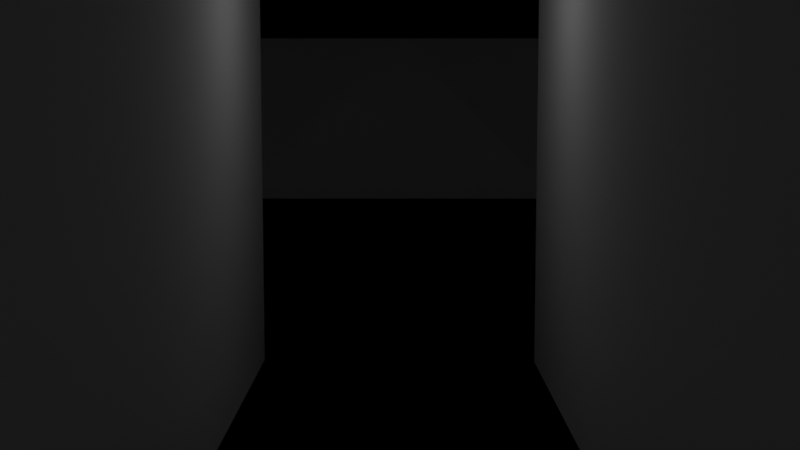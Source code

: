 # Source: doorway.blend  (saved by Blender 3.0.42; exported with 4.5.12 LTS)
import bpy
from mathutils import Matrix  # noqa: F401  (used for matrix-valued properties, if any)

bpy.ops.wm.read_factory_settings(use_empty=True)
scene = bpy.context.scene
scene.name = 'Scene'

# ---- collections
col_collection = bpy.data.collections.new('Collection'); scene.collection.children.link(col_collection)

# ---- materials (node trees are filled in below, after node groups)
mat_material = bpy.data.materials.new('Material')
mat_material.alpha_threshold = 0.0
mat_material.line_color = (0.0, 0.0, 0.0, 1.0)
mat_material_001 = bpy.data.materials.new('Material.001')

# ---- material node trees
mat_material.use_nodes = True; mat_material.node_tree.nodes.clear()
_N = mat_material.node_tree.nodes; _L = mat_material.node_tree.links
n0 = _N.new('ShaderNodeOutputMaterial'); n0.name = 'Material Output'; n0.location = (300, 300)
n1 = _N.new('ShaderNodeBsdfPrincipled'); n1.name = 'Principled BSDF'; n1.location = (10, 300)
n1.distribution = 'GGX'
n1.subsurface_method = 'RANDOM_WALK_SKIN'
n1.inputs[0].default_value = (0.06369, 0.02975, 0.009927, 1.0)
n1.inputs[1].default_value = 0.3731
n1.inputs[2].default_value = 1.0
n1.inputs[3].default_value = 1.45
n1.inputs[27].default_value = (0.0, 0.0, 0.0, 1.0)
n1.inputs[28].default_value = 1.0
_L.new(n1.outputs[0], n0.inputs[0])
n0.is_active_output = True
mat_material_001.use_nodes = True; mat_material_001.node_tree.nodes.clear()
_N = mat_material_001.node_tree.nodes; _L = mat_material_001.node_tree.links
n0 = _N.new('ShaderNodeBsdfPrincipled'); n0.name = 'Principled BSDF'; n0.location = (10, 300)
n0.distribution = 'GGX'
n0.subsurface_method = 'RANDOM_WALK_SKIN'
n0.inputs[3].default_value = 1.45
n0.inputs[27].default_value = (0.0, 0.0, 0.0, 1.0)
n0.inputs[28].default_value = 1.0
n1 = _N.new('ShaderNodeOutputMaterial'); n1.name = 'Material Output'; n1.location = (300, 300)
_L.new(n0.outputs[0], n1.inputs[0])
n1.is_active_output = True

# ---- world
world_world = bpy.data.worlds.new('World'); scene.world = world_world
world_world.use_nodes = True; world_world.node_tree.nodes.clear()
_N = world_world.node_tree.nodes; _L = world_world.node_tree.links
n0 = _N.new('ShaderNodeOutputWorld'); n0.name = 'World Output'; n0.location = (300, 300)
n1 = _N.new('ShaderNodeBackground'); n1.name = 'Background'; n1.location = (10, 300)
n1.inputs[0].default_value = (0.05088, 0.05088, 0.05088, 1.0)
_L.new(n1.outputs[0], n0.inputs[0])
n0.is_active_output = True
world_world.color = (0.05088, 0.05088, 0.05088)
world_world.use_sun_shadow = False
world_world.sun_shadow_jitter_overblur = 0.0

# ---- cameras
cam_camera = bpy.data.cameras.new('Camera')
cam_camera.clip_end = 100.0
cam_camera.ortho_scale = 7.314

# ---- lights
light_light_001 = bpy.data.lights.new('Light.001', 'POINT')
light_light_001.transmission_factor = 0.0
light_light_001.shadow_soft_size = 0.1
light_light_001.shadow_maximum_resolution = 0.006
light_light_001.use_absolute_resolution = True

# ---- meshes
me_cube = bpy.data.meshes.new('Cube')
me_cube.from_pydata([(1.0, 1.0, 1.0), (1.0, 1.0, -1.0), (1.0, -1.0, 1.0), (1.0, -1.0, -1.0), (-1.0, 1.0, 1.0), (-1.0, 1.0, -1.0), (-1.0, -1.0, 1.0), (-1.0, -1.0, -1.0)], [], [(0, 4, 6, 2), (3, 2, 6, 7), (7, 6, 4, 5), (5, 1, 3, 7), (1, 0, 2, 3), (5, 4, 0, 1)])
_uv = me_cube.uv_layers.new(name='UVMap')
_uv.uv.foreach_set('vector', [0.625, 0.5, 0.875, 0.5, 0.875, 0.75, 0.625, 0.75, 0.375, 0.75, 0.625, 0.75, 0.625, 1.0, 0.375, 1.0, 0.375, 0.0, 0.625, 0.0, 0.625, 0.25, 0.375, 0.25, 0.125, 0.5, 0.375, 0.5, 0.375, 0.75, 0.125, 0.75, 0.375, 0.5, 0.625, 0.5, 0.625, 0.75, 0.375, 0.75, 0.375, 0.25, 0.625, 0.25, 0.625, 0.5, 0.375, 0.5])
me_cube.materials.append(mat_material)
me_cube.use_remesh_preserve_volume = False
me_cube.use_remesh_preserve_attributes = False
me_cube.use_mirror_vertex_groups = False
me_cube.update()
me_cube_001 = bpy.data.meshes.new('Cube.001')
me_cube_001.from_pydata([(-1.0, -1.0, -1.0), (-1.0, -1.0, 1.0), (-1.0, 1.0, -1.0), (-1.0, 1.0, 1.0), (1.0, -1.0, -1.0), (1.0, -1.0, 1.0), (1.0, 1.0, -1.0), (1.0, 1.0, 1.0)], [], [(0, 1, 3, 2), (2, 3, 7, 6), (6, 7, 5, 4), (4, 5, 1, 0), (2, 6, 4, 0), (7, 3, 1, 5)])
_uv = me_cube_001.uv_layers.new(name='UVMap')
_uv.uv.foreach_set('vector', [0.375, 0.0, 0.625, 0.0, 0.625, 0.25, 0.375, 0.25, 0.375, 0.25, 0.625, 0.25, 0.625, 0.5, 0.375, 0.5, 0.375, 0.5, 0.625, 0.5, 0.625, 0.75, 0.375, 0.75, 0.375, 0.75, 0.625, 0.75, 0.625, 1.0, 0.375, 1.0, 0.125, 0.5, 0.375, 0.5, 0.375, 0.75, 0.125, 0.75, 0.625, 0.5, 0.875, 0.5, 0.875, 0.75, 0.625, 0.75])
me_cube_001.use_remesh_fix_poles = True
me_cube_001.use_remesh_preserve_attributes = False
me_cube_001.update()
me_cube_002 = bpy.data.meshes.new('Cube.002')
me_cube_002.from_pydata([(-1.0, -1.0, -1.0), (-1.0, -1.0, 1.0), (-1.0, 1.0, -1.0), (-1.0, 1.0, 1.0), (1.0, -1.0, -1.0), (1.0, -1.0, 1.0), (1.0, 1.0, -1.0), (1.0, 1.0, 1.0)], [], [(0, 1, 3, 2), (2, 3, 7, 6), (6, 7, 5, 4), (4, 5, 1, 0), (2, 6, 4, 0), (7, 3, 1, 5)])
_uv = me_cube_002.uv_layers.new(name='UVMap')
_uv.uv.foreach_set('vector', [0.375, 0.0, 0.625, 0.0, 0.625, 0.25, 0.375, 0.25, 0.375, 0.25, 0.625, 0.25, 0.625, 0.5, 0.375, 0.5, 0.375, 0.5, 0.625, 0.5, 0.625, 0.75, 0.375, 0.75, 0.375, 0.75, 0.625, 0.75, 0.625, 1.0, 0.375, 1.0, 0.125, 0.5, 0.375, 0.5, 0.375, 0.75, 0.125, 0.75, 0.625, 0.5, 0.875, 0.5, 0.875, 0.75, 0.625, 0.75])
me_cube_002.use_remesh_fix_poles = True
me_cube_002.use_remesh_preserve_attributes = False
me_cube_002.update()
me_cube_003 = bpy.data.meshes.new('Cube.003')
me_cube_003.from_pydata([(-1.0, -1.0, -1.0), (-1.0, -1.0, 1.0), (-1.0, 1.0, -1.0), (-1.0, 1.0, 1.0), (1.0, -1.0, -1.0), (1.0, -1.0, 1.0), (1.0, 1.0, -1.0), (1.0, 1.0, 1.0)], [], [(0, 1, 3, 2), (2, 3, 7, 6), (6, 7, 5, 4), (4, 5, 1, 0), (2, 6, 4, 0), (7, 3, 1, 5)])
_uv = me_cube_003.uv_layers.new(name='UVMap')
_uv.uv.foreach_set('vector', [0.375, 0.0, 0.625, 0.0, 0.625, 0.25, 0.375, 0.25, 0.375, 0.25, 0.625, 0.25, 0.625, 0.5, 0.375, 0.5, 0.375, 0.5, 0.625, 0.5, 0.625, 0.75, 0.375, 0.75, 0.375, 0.75, 0.625, 0.75, 0.625, 1.0, 0.375, 1.0, 0.125, 0.5, 0.375, 0.5, 0.375, 0.75, 0.125, 0.75, 0.625, 0.5, 0.875, 0.5, 0.875, 0.75, 0.625, 0.75])
me_cube_003.use_remesh_fix_poles = True
me_cube_003.use_remesh_preserve_attributes = False
me_cube_003.update()
me_cube_004 = bpy.data.meshes.new('Cube.004')
me_cube_004.from_pydata([(-1.0, -1.0, -1.0), (-1.0, -1.0, 1.0), (-1.0, 1.0, -1.0), (-1.0, 1.0, 1.0), (1.0, -1.0, -1.0), (1.0, -1.0, 1.0), (1.0, 1.0, -1.0), (1.0, 1.0, 1.0)], [], [(0, 1, 3, 2), (2, 3, 7, 6), (6, 7, 5, 4), (4, 5, 1, 0), (2, 6, 4, 0), (7, 3, 1, 5)])
_uv = me_cube_004.uv_layers.new(name='UVMap')
_uv.uv.foreach_set('vector', [0.375, 0.0, 0.625, 0.0, 0.625, 0.25, 0.375, 0.25, 0.375, 0.25, 0.625, 0.25, 0.625, 0.5, 0.375, 0.5, 0.375, 0.5, 0.625, 0.5, 0.625, 0.75, 0.375, 0.75, 0.375, 0.75, 0.625, 0.75, 0.625, 1.0, 0.375, 1.0, 0.125, 0.5, 0.375, 0.5, 0.375, 0.75, 0.125, 0.75, 0.625, 0.5, 0.875, 0.5, 0.875, 0.75, 0.625, 0.75])
me_cube_004.use_remesh_fix_poles = True
me_cube_004.use_remesh_preserve_attributes = False
me_cube_004.update()
me_cube_007 = bpy.data.meshes.new('Cube.007')
me_cube_007.from_pydata([(-1.0, -1.0, -1.0), (-1.0, -1.0, 1.0), (-1.0, 1.0, -1.0), (-1.0, 1.0, 1.0), (1.0, -1.0, -1.0), (1.0, -1.0, 1.0), (1.0, 1.0, -1.0), (1.0, 1.0, 1.0)], [], [(0, 1, 3, 2), (2, 3, 7, 6), (6, 7, 5, 4), (4, 5, 1, 0), (2, 6, 4, 0), (7, 3, 1, 5)])
_uv = me_cube_007.uv_layers.new(name='UVMap')
_uv.uv.foreach_set('vector', [0.375, 0.0, 0.625, 0.0, 0.625, 0.25, 0.375, 0.25, 0.375, 0.25, 0.625, 0.25, 0.625, 0.5, 0.375, 0.5, 0.375, 0.5, 0.625, 0.5, 0.625, 0.75, 0.375, 0.75, 0.375, 0.75, 0.625, 0.75, 0.625, 1.0, 0.375, 1.0, 0.125, 0.5, 0.375, 0.5, 0.375, 0.75, 0.125, 0.75, 0.625, 0.5, 0.875, 0.5, 0.875, 0.75, 0.625, 0.75])
me_cube_007.use_remesh_fix_poles = True
me_cube_007.use_remesh_preserve_attributes = False
me_cube_007.update()
me_cube_008 = bpy.data.meshes.new('Cube.008')
me_cube_008.from_pydata([(-1.0, -1.0, -1.0), (-1.0, -1.0, 1.0), (-1.0, 1.0, -1.0), (-1.0, 1.0, 1.0), (1.0, -1.0, -1.0), (1.0, -1.0, 1.0), (1.0, 1.0, -1.0), (1.0, 1.0, 1.0)], [], [(0, 1, 3, 2), (2, 3, 7, 6), (6, 7, 5, 4), (4, 5, 1, 0), (2, 6, 4, 0), (7, 3, 1, 5)])
_uv = me_cube_008.uv_layers.new(name='UVMap')
_uv.uv.foreach_set('vector', [0.375, 0.0, 0.625, 0.0, 0.625, 0.25, 0.375, 0.25, 0.375, 0.25, 0.625, 0.25, 0.625, 0.5, 0.375, 0.5, 0.375, 0.5, 0.625, 0.5, 0.625, 0.75, 0.375, 0.75, 0.375, 0.75, 0.625, 0.75, 0.625, 1.0, 0.375, 1.0, 0.125, 0.5, 0.375, 0.5, 0.375, 0.75, 0.125, 0.75, 0.625, 0.5, 0.875, 0.5, 0.875, 0.75, 0.625, 0.75])
me_cube_008.use_remesh_fix_poles = True
me_cube_008.use_remesh_preserve_attributes = False
me_cube_008.update()
me_cube_009 = bpy.data.meshes.new('Cube.009')
me_cube_009.from_pydata([(-1.0, -1.0, -1.0), (-1.0, -1.0, 1.0), (-1.0, 1.0, -1.0), (-1.0, 1.0, 1.0), (1.0, -1.0, -1.0), (1.0, -1.0, 1.0), (1.0, 1.0, -1.0), (1.0, 1.0, 1.0)], [], [(0, 1, 3, 2), (2, 3, 7, 6), (6, 7, 5, 4), (4, 5, 1, 0), (2, 6, 4, 0), (7, 3, 1, 5)])
_uv = me_cube_009.uv_layers.new(name='UVMap')
_uv.uv.foreach_set('vector', [0.375, 0.0, 0.625, 0.0, 0.625, 0.25, 0.375, 0.25, 0.375, 0.25, 0.625, 0.25, 0.625, 0.5, 0.375, 0.5, 0.375, 0.5, 0.625, 0.5, 0.625, 0.75, 0.375, 0.75, 0.375, 0.75, 0.625, 0.75, 0.625, 1.0, 0.375, 1.0, 0.125, 0.5, 0.375, 0.5, 0.375, 0.75, 0.125, 0.75, 0.625, 0.5, 0.875, 0.5, 0.875, 0.75, 0.625, 0.75])
me_cube_009.use_remesh_fix_poles = True
me_cube_009.use_remesh_preserve_attributes = False
me_cube_009.update()
me_cube_010 = bpy.data.meshes.new('Cube.010')
me_cube_010.from_pydata([(-1.0, -1.0, -1.0), (-1.0, -1.0, 1.0), (-1.0, 1.0, -1.0), (-1.0, 1.0, 1.0), (1.0, -1.0, -1.0), (1.0, -1.0, 1.0), (1.0, 1.0, -1.0), (1.0, 1.0, 1.0)], [], [(0, 1, 3, 2), (2, 3, 7, 6), (6, 7, 5, 4), (4, 5, 1, 0), (2, 6, 4, 0), (7, 3, 1, 5)])
_uv = me_cube_010.uv_layers.new(name='UVMap')
_uv.uv.foreach_set('vector', [0.375, 0.0, 0.625, 0.0, 0.625, 0.25, 0.375, 0.25, 0.375, 0.25, 0.625, 0.25, 0.625, 0.5, 0.375, 0.5, 0.375, 0.5, 0.625, 0.5, 0.625, 0.75, 0.375, 0.75, 0.375, 0.75, 0.625, 0.75, 0.625, 1.0, 0.375, 1.0, 0.125, 0.5, 0.375, 0.5, 0.375, 0.75, 0.125, 0.75, 0.625, 0.5, 0.875, 0.5, 0.875, 0.75, 0.625, 0.75])
me_cube_010.use_remesh_fix_poles = True
me_cube_010.use_remesh_preserve_attributes = False
me_cube_010.update()
me_cube_011 = bpy.data.meshes.new('Cube.011')
me_cube_011.from_pydata([(-1.0, -1.0, -1.0), (-1.0, -1.0, 1.0), (-1.0, 1.0, -1.0), (-1.0, 1.0, 1.0), (1.0, -1.0, -1.0), (1.0, -1.0, 1.0), (1.0, 1.0, -1.0), (1.0, 1.0, 1.0)], [], [(0, 1, 3, 2), (2, 3, 7, 6), (6, 7, 5, 4), (4, 5, 1, 0), (2, 6, 4, 0), (7, 3, 1, 5)])
_uv = me_cube_011.uv_layers.new(name='UVMap')
_uv.uv.foreach_set('vector', [0.375, 0.0, 0.625, 0.0, 0.625, 0.25, 0.375, 0.25, 0.375, 0.25, 0.625, 0.25, 0.625, 0.5, 0.375, 0.5, 0.375, 0.5, 0.625, 0.5, 0.625, 0.75, 0.375, 0.75, 0.375, 0.75, 0.625, 0.75, 0.625, 1.0, 0.375, 1.0, 0.125, 0.5, 0.375, 0.5, 0.375, 0.75, 0.125, 0.75, 0.625, 0.5, 0.875, 0.5, 0.875, 0.75, 0.625, 0.75])
me_cube_011.use_remesh_fix_poles = True
me_cube_011.use_remesh_preserve_attributes = False
me_cube_011.update()
me_cube_012 = bpy.data.meshes.new('Cube.012')
me_cube_012.from_pydata([(-1.0, -1.0, -1.0), (-1.0, -1.0, 1.0), (-1.0, 1.0, -1.0), (-1.0, 1.0, 1.0), (1.0, -1.0, -1.0), (1.0, -1.0, 1.0), (1.0, 1.0, -1.0), (1.0, 1.0, 1.0)], [], [(0, 1, 3, 2), (2, 3, 7, 6), (6, 7, 5, 4), (4, 5, 1, 0), (2, 6, 4, 0), (7, 3, 1, 5)])
_uv = me_cube_012.uv_layers.new(name='UVMap')
_uv.uv.foreach_set('vector', [0.375, 0.0, 0.625, 0.0, 0.625, 0.25, 0.375, 0.25, 0.375, 0.25, 0.625, 0.25, 0.625, 0.5, 0.375, 0.5, 0.375, 0.5, 0.625, 0.5, 0.625, 0.75, 0.375, 0.75, 0.375, 0.75, 0.625, 0.75, 0.625, 1.0, 0.375, 1.0, 0.125, 0.5, 0.375, 0.5, 0.375, 0.75, 0.125, 0.75, 0.625, 0.5, 0.875, 0.5, 0.875, 0.75, 0.625, 0.75])
me_cube_012.use_remesh_fix_poles = True
me_cube_012.use_remesh_preserve_attributes = False
me_cube_012.update()
me_cube_013 = bpy.data.meshes.new('Cube.013')
me_cube_013.from_pydata([(-1.0, -1.0, -1.0), (-1.0, -1.0, 1.0), (-1.0, 1.0, -1.0), (-1.0, 1.0, 1.0), (1.0, -1.0, -1.0), (1.0, -1.0, 1.0), (1.0, 1.0, -1.0), (1.0, 1.0, 1.0)], [], [(0, 1, 3, 2), (2, 3, 7, 6), (6, 7, 5, 4), (4, 5, 1, 0), (2, 6, 4, 0), (7, 3, 1, 5)])
_uv = me_cube_013.uv_layers.new(name='UVMap')
_uv.uv.foreach_set('vector', [0.375, 0.0, 0.625, 0.0, 0.625, 0.25, 0.375, 0.25, 0.375, 0.25, 0.625, 0.25, 0.625, 0.5, 0.375, 0.5, 0.375, 0.5, 0.625, 0.5, 0.625, 0.75, 0.375, 0.75, 0.375, 0.75, 0.625, 0.75, 0.625, 1.0, 0.375, 1.0, 0.125, 0.5, 0.375, 0.5, 0.375, 0.75, 0.125, 0.75, 0.625, 0.5, 0.875, 0.5, 0.875, 0.75, 0.625, 0.75])
me_cube_013.use_remesh_fix_poles = True
me_cube_013.use_remesh_preserve_attributes = False
me_cube_013.update()
me_cube_014 = bpy.data.meshes.new('Cube.014')
me_cube_014.from_pydata([(-1.0, -1.0, -1.0), (-1.0, -1.0, 1.0), (-1.0, 1.0, -1.0), (-1.0, 1.0, 1.0), (1.0, -1.0, -1.0), (1.0, -1.0, 1.0), (1.0, 1.0, -1.0), (1.0, 1.0, 1.0)], [], [(0, 1, 3, 2), (2, 3, 7, 6), (6, 7, 5, 4), (4, 5, 1, 0), (2, 6, 4, 0), (7, 3, 1, 5)])
_uv = me_cube_014.uv_layers.new(name='UVMap')
_uv.uv.foreach_set('vector', [0.375, 0.0, 0.625, 0.0, 0.625, 0.25, 0.375, 0.25, 0.375, 0.25, 0.625, 0.25, 0.625, 0.5, 0.375, 0.5, 0.375, 0.5, 0.625, 0.5, 0.625, 0.75, 0.375, 0.75, 0.375, 0.75, 0.625, 0.75, 0.625, 1.0, 0.375, 1.0, 0.125, 0.5, 0.375, 0.5, 0.375, 0.75, 0.125, 0.75, 0.625, 0.5, 0.875, 0.5, 0.875, 0.75, 0.625, 0.75])
me_cube_014.use_remesh_fix_poles = True
me_cube_014.use_remesh_preserve_attributes = False
me_cube_014.update()
me_cube_015 = bpy.data.meshes.new('Cube.015')
me_cube_015.from_pydata([(1.0, 1.0, 1.0), (1.0, 1.0, -1.0), (1.0, -1.0, 1.0), (1.0, -1.0, -1.0), (-1.0, 1.0, 1.0), (-1.0, 1.0, -1.0), (-1.0, -1.0, 1.0), (-1.0, -1.0, -1.0)], [], [(0, 4, 6, 2), (3, 2, 6, 7), (7, 6, 4, 5), (5, 1, 3, 7), (1, 0, 2, 3), (5, 4, 0, 1)])
_uv = me_cube_015.uv_layers.new(name='UVMap')
_uv.uv.foreach_set('vector', [0.625, 0.5, 0.875, 0.5, 0.875, 0.75, 0.625, 0.75, 0.375, 0.75, 0.625, 0.75, 0.625, 1.0, 0.375, 1.0, 0.375, 0.0, 0.625, 0.0, 0.625, 0.25, 0.375, 0.25, 0.125, 0.5, 0.375, 0.5, 0.375, 0.75, 0.125, 0.75, 0.375, 0.5, 0.625, 0.5, 0.625, 0.75, 0.375, 0.75, 0.375, 0.25, 0.625, 0.25, 0.625, 0.5, 0.375, 0.5])
me_cube_015.materials.append(mat_material_001)
me_cube_015.use_remesh_preserve_volume = False
me_cube_015.use_remesh_preserve_attributes = False
me_cube_015.use_mirror_vertex_groups = False
me_cube_015.update()
me_cube_016 = bpy.data.meshes.new('Cube.016')
me_cube_016.from_pydata([(1.0, 1.0, 1.0), (1.0, 1.0, -1.0), (1.0, -1.0, 1.0), (1.0, -1.0, -1.0), (-1.0, 1.0, 1.0), (-1.0, 1.0, -1.0), (-1.0, -1.0, 1.0), (-1.0, -1.0, -1.0)], [], [(0, 4, 6, 2), (3, 2, 6, 7), (7, 6, 4, 5), (5, 1, 3, 7), (1, 0, 2, 3), (5, 4, 0, 1)])
_uv = me_cube_016.uv_layers.new(name='UVMap')
_uv.uv.foreach_set('vector', [0.625, 0.5, 0.875, 0.5, 0.875, 0.75, 0.625, 0.75, 0.375, 0.75, 0.625, 0.75, 0.625, 1.0, 0.375, 1.0, 0.375, 0.0, 0.625, 0.0, 0.625, 0.25, 0.375, 0.25, 0.125, 0.5, 0.375, 0.5, 0.375, 0.75, 0.125, 0.75, 0.375, 0.5, 0.625, 0.5, 0.625, 0.75, 0.375, 0.75, 0.375, 0.25, 0.625, 0.25, 0.625, 0.5, 0.375, 0.5])
me_cube_016.materials.append(mat_material_001)
me_cube_016.use_remesh_preserve_volume = False
me_cube_016.use_remesh_preserve_attributes = False
me_cube_016.use_mirror_vertex_groups = False
me_cube_016.update()

# ---- objects
ob_cube = bpy.data.objects.new('Cube', me_cube)
ob_camera = bpy.data.objects.new('Camera', cam_camera)
ob_cube_001 = bpy.data.objects.new('Cube.001', me_cube_001)
ob_cube_002 = bpy.data.objects.new('Cube.002', me_cube_002)
ob_cube_003 = bpy.data.objects.new('Cube.003', me_cube_003)
ob_cube_004 = bpy.data.objects.new('Cube.004', me_cube_004)
ob_light_001 = bpy.data.objects.new('Light.001', light_light_001)
ob_cube_006 = bpy.data.objects.new('Cube.006', me_cube_007)
ob_cube_007 = bpy.data.objects.new('Cube.007', me_cube_008)
ob_cube_008 = bpy.data.objects.new('Cube.008', me_cube_009)
ob_cube_009 = bpy.data.objects.new('Cube.009', me_cube_010)
ob_cube_010 = bpy.data.objects.new('Cube.010', me_cube_011)
ob_cube_011 = bpy.data.objects.new('Cube.011', me_cube_012)
ob_cube_012 = bpy.data.objects.new('Cube.012', me_cube_013)
ob_cube_013 = bpy.data.objects.new('Cube.013', me_cube_014)
ob_cube_005 = bpy.data.objects.new('Cube.005', me_cube_015)
ob_cube_014 = bpy.data.objects.new('Cube.014', me_cube_016)

# ---- transforms, parenting, visibility, modifiers, constraints
ob_cube.location = (0.0, 0.0, 0.0)
ob_cube.scale = (25.78, 25.78, 0.0)
ob_cube.lock_rotations_4d = False
ob_cube.empty_display_type = 'ARROWS'
ob_cube.lineart.crease_threshold = 0.0
ob_camera.location = (-0.01143, 23.67, 3.373)
ob_camera.rotation_euler = (1.462, 5.86e-08, 3.142)
ob_camera.lock_rotations_4d = False
ob_camera.empty_display_type = 'ARROWS'
ob_camera.color = (0.0, 0.0, 0.0, 0.0)
ob_camera.display_type = 'WIRE'
ob_camera.lineart.crease_threshold = 0.0
ob_cube_001.location = (-6.661, 9.166, 2.742)
ob_cube_001.scale = (-4.814, 0.3694, 3.319)
ob_cube_002.location = (6.671, 9.166, 2.742)
ob_cube_002.scale = (-4.814, 0.3694, 3.319)
ob_cube_003.location = (2.154, 14.05, 2.742)
ob_cube_003.rotation_euler = (0.0, -0.0, 1.571)
ob_cube_003.scale = (-4.814, 0.3694, 3.319)
ob_cube_004.location = (-2.14, 14.16, 2.742)
ob_cube_004.rotation_euler = (0.0, -0.0, 1.571)
ob_cube_004.scale = (-4.814, 0.3694, 3.319)
ob_light_001.location = (-0.06987, 12.16, 4.754)
ob_light_001.rotation_euler = (0.6503, 0.05522, 1.866)
ob_light_001.lock_rotations_4d = False
ob_light_001.empty_display_type = 'ARROWS'
ob_light_001.color = (0.0, 0.0, 0.0, 0.0)
ob_light_001.lineart.crease_threshold = 0.0
ob_cube_006.location = (-9.549, -5.73, 2.742)
ob_cube_006.rotation_euler = (0.0, -0.0, 1.571)
ob_cube_006.scale = (-4.121, 0.3163, 2.842)
ob_cube_007.location = (-13.99, -1.944, 2.742)
ob_cube_007.rotation_euler = (0.0, -0.0, 3.142)
ob_cube_007.scale = (-4.121, 0.3163, 2.842)
ob_cube_008.location = (-9.549, 5.124, 2.742)
ob_cube_008.rotation_euler = (0.0, -0.0, 1.571)
ob_cube_008.scale = (-4.121, 0.3163, 2.842)
ob_cube_009.location = (-13.99, 1.323, 2.742)
ob_cube_009.rotation_euler = (0.0, -0.0, 3.142)
ob_cube_009.scale = (-4.121, 0.3163, 2.842)
ob_cube_010.location = (9.523, 5.116, 2.742)
ob_cube_010.rotation_euler = (0.0, -0.0, -1.571)
ob_cube_010.scale = (-4.121, 0.3163, 2.842)
ob_cube_011.location = (13.97, 1.33, 2.742)
ob_cube_011.rotation_euler = (0.0, -0.0, 2.384e-07)
ob_cube_011.scale = (-4.121, 0.3163, 2.842)
ob_cube_012.location = (9.523, -5.738, 2.742)
ob_cube_012.rotation_euler = (0.0, -0.0, -1.571)
ob_cube_012.scale = (-4.121, 0.3163, 2.842)
ob_cube_013.location = (13.97, -1.936, 2.742)
ob_cube_013.rotation_euler = (0.0, -0.0, 2.384e-07)
ob_cube_013.scale = (-4.121, 0.3163, 2.842)
ob_cube_005.location = (0.0, 0.0, 5.633)
ob_cube_005.scale = (25.78, 25.78, 0.0)
ob_cube_005.lock_rotations_4d = False
ob_cube_005.empty_display_type = 'ARROWS'
ob_cube_005.lineart.crease_threshold = 0.0
ob_cube_014.location = (0.0, -15.52, 5.633)
ob_cube_014.rotation_euler = (1588.0, -0.0, 0.0)
ob_cube_014.scale = (25.78, 25.78, 0.0)
ob_cube_014.lock_rotations_4d = False
ob_cube_014.empty_display_type = 'ARROWS'
ob_cube_014.lineart.crease_threshold = 0.0

# ---- collection membership
col_collection.objects.link(ob_cube)
col_collection.objects.link(ob_camera)
col_collection.objects.link(ob_cube_001)
col_collection.objects.link(ob_cube_002)
col_collection.objects.link(ob_cube_003)
col_collection.objects.link(ob_cube_004)
col_collection.objects.link(ob_light_001)
col_collection.objects.link(ob_cube_006)
col_collection.objects.link(ob_cube_007)
col_collection.objects.link(ob_cube_008)
col_collection.objects.link(ob_cube_009)
col_collection.objects.link(ob_cube_010)
col_collection.objects.link(ob_cube_011)
col_collection.objects.link(ob_cube_012)
col_collection.objects.link(ob_cube_013)
col_collection.objects.link(ob_cube_005)
col_collection.objects.link(ob_cube_014)

# ---- scene / render settings (as saved in the file)
scene.camera = ob_camera
scene.frame_start = 1; scene.frame_end = 250; scene.frame_set(1)
scene.render.engine = 'CYCLES'
scene.cycles.sampling_pattern = 'TABULATED_SOBOL'
scene.cycles.use_light_tree = False
scene.view_settings.view_transform = 'Filmic'
bpy.context.view_layer.update()
